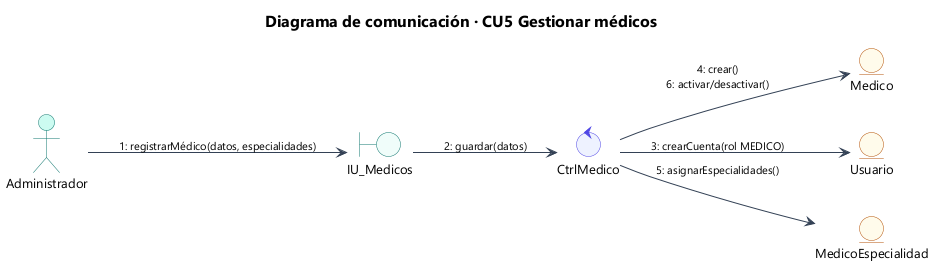

The diagram above was rendered by PlantUML. Its source (embedded in the PNG):
@startuml 30_com_cu05
!include estilo.iuml
title Diagrama de comunicación · CU5 Gestionar médicos
left to right direction
actor "Administrador" as A
boundary "IU_Medicos" as IU
control "CtrlMedico" as C
entity "Medico" as M
entity "Usuario" as U
entity "MedicoEspecialidad" as ME
A --> IU : "1: registrarMédico(datos, especialidades)"
IU --> C : "2: guardar(datos)"
C --> U : "3: crearCuenta(rol MEDICO)"
C --> M : "4: crear()\n6: activar/desactivar()"
C --> ME : "5: asignarEspecialidades()"
@enduml